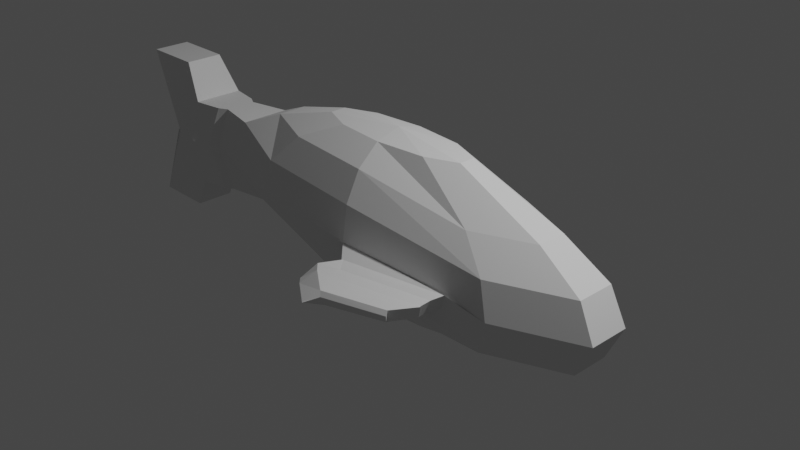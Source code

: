 # Source: fish3.blend  (saved by Blender 2.93.21; exported with 4.5.12 LTS)
import bpy
from mathutils import Matrix  # noqa: F401  (used for matrix-valued properties, if any)

bpy.ops.wm.read_factory_settings(use_empty=True)
scene = bpy.context.scene
scene.name = 'Scene'

# ---- collections
col_collection = bpy.data.collections.new('Collection'); scene.collection.children.link(col_collection)

# ---- world
world_world = bpy.data.worlds.new('World'); scene.world = world_world
world_world.use_nodes = True; world_world.node_tree.nodes.clear()
_N = world_world.node_tree.nodes; _L = world_world.node_tree.links
n0 = _N.new('ShaderNodeOutputWorld'); n0.name = 'World Output'; n0.location = (300, 300)
n1 = _N.new('ShaderNodeBackground'); n1.name = 'Background'; n1.location = (10, 300)
n1.inputs[0].default_value = (0.05088, 0.05088, 0.05088, 1.0)
_L.new(n1.outputs[0], n0.inputs[0])
n0.is_active_output = True
world_world.color = (0.05088, 0.05088, 0.05088)
world_world.use_sun_shadow = False
world_world.sun_shadow_jitter_overblur = 0.0

# ---- cameras
cam_camera = bpy.data.cameras.new('Camera')
cam_camera.clip_end = 100.0
cam_camera.ortho_scale = 7.314

# ---- lights
light_light = bpy.data.lights.new('Light', 'POINT')
light_light.transmission_factor = 0.0
light_light.energy = 1000.0
light_light.shadow_soft_size = 0.1
light_light.shadow_maximum_resolution = 0.006
light_light.use_absolute_resolution = True

# ---- meshes
me_sphere = bpy.data.meshes.new('Sphere')
me_sphere.from_pydata([(0.1731, 0.9375, -0.2818), (0.5653, 0.2324, 0.9239), (1.282, 0.4696, 0.4729), (1.602, 0.6012, 0.1485), (1.5, 0.6687, -0.3512), (1.421, 0.6208, -0.5407), (1.282, 0.4696, -0.9413), (0.5653, 0.2324, -0.9239), (0.9147, 0.08879, 0.9239), (1.928, 0.2041, 0.4729), (2.446, 0.2544, 0.1485), (2.628, 0.2721, -0.2342), (2.446, 0.2544, -0.6169), (1.928, 0.2041, -0.9413), (0.9147, 0.08879, -0.9239), (0.9147, -0.08879, 0.9239), (1.928, -0.124, 0.4729), (2.446, -0.1743, 0.1485), (2.628, -0.192, -0.2342), (2.446, -0.1743, -0.6169), (1.69, -0.1641, -0.7071), (0.9147, -0.08879, -0.9239), (0.5653, -0.2324, 0.9239), (1.282, -0.3895, 0.4729), (1.602, -0.5211, 0.1485), (1.262, -0.6286, -0.117), (1.183, -0.5808, -0.3065), (1.045, -0.4295, -0.7071), (0.5653, -0.2324, -0.9239), (6.58e-08, -0.2873, 0.9239), (3.279e-07, -0.5309, 0.7071), (1.781e-07, -0.6937, 0.3827), (0.112, -0.8668, -0.1034), (0.112, -0.8008, -0.3148), (0.06105, -0.3942, -0.6741), (-4.655e-08, -0.2873, -0.9239), (-0.5653, -0.2324, 0.9239), (-1.045, -0.4295, 0.7071), (-1.365, -0.5612, 0.3827), (-1.477, -0.6074, -4.371e-08), (-1.304, -0.4245, -0.3497), (-0.9835, -0.2928, -0.6741), (-0.5653, -0.2324, -0.9239), (-2.348e-07, -1.181e-07, 1.0), (-0.9147, -0.08879, 0.9239), (-1.69, -0.1641, 0.7071), (-2.19, -0.2789, 0.4978), (-2.427, -0.3018, -5.687e-08), (-2.129, -0.1421, -0.4648), (-1.629, -0.02734, -0.6741), (-0.9147, -0.08879, -0.9239), (-0.9147, 0.08879, 0.9239), (-1.69, 0.1641, 0.7071), (-2.19, 0.2789, 0.4978), (-2.427, 0.3018, -5.687e-08), (-2.129, 0.4156, -0.4648), (-1.629, 0.3008, -0.6741), (-0.9147, 0.08879, -0.9239), (-0.5653, 0.2324, 0.9239), (-1.045, 0.4295, 0.7071), (-1.365, 0.5612, 0.3827), (-1.477, 0.6074, -4.371e-08), (-1.304, 0.6979, -0.3497), (-0.9835, 0.5662, -0.6741), (-0.5653, 0.2324, -0.9239), (-2.589e-08, -9.777e-08, -1.0), (-1.963e-07, 0.2873, 0.9239), (-2.712e-07, 0.5309, 0.7071), (-4.959e-07, 0.6937, 0.3827), (0.112, 0.8668, -0.1034), (0.06105, 0.6676, -0.6741), (-4.655e-08, 0.2873, -0.9239), (-2.658, -0.176, 0.4978), (-2.895, -0.1906, -4.914e-08), (-2.658, -0.176, -0.4978), (-2.658, 0.176, 0.4978), (-2.895, 0.1906, -4.914e-08), (-2.658, 0.176, -0.4978), (-2.761, -0.2322, 0.4978), (-2.998, -0.2513, -4.404e-08), (-2.761, -0.2322, -0.4978), (-2.761, 0.2322, 0.4978), (-2.998, 0.2513, -4.404e-08), (-2.761, 0.2322, -0.4978), (-3.095, -0.2873, 0.4978), (-3.25, -0.311, -1.875e-08), (-3.095, -0.2873, -0.4978), (-3.095, 0.2873, 0.4978), (-3.25, 0.311, -1.875e-08), (-3.095, 0.2873, -0.4978), (-3.336, -0.2162, 0.9036), (-3.492, -0.234, -5.96e-08), (-3.336, -0.2284, -0.9036), (-3.336, 0.2162, 0.9036), (-3.492, 0.234, -5.96e-08), (-3.336, 0.2284, -0.9036), (-4.02, -0.2162, 0.9036), (-3.632, -0.2472, -2.98e-08), (-4.02, -0.2284, -0.9036), (-4.02, 0.2162, 0.9036), (-3.632, 0.2472, -2.98e-08), (-4.02, 0.2284, -0.9036), (1.715, -0.5674, -0.2342), (1.602, -0.5211, -0.6169), (1.032e-07, -0.7508, -4.371e-08), (0.06105, -0.5569, -0.3497), (1.206, 0.7461, -0.1459), (1.138, 0.7045, -0.3105), (0.2021, 0.9188, -0.3193), (0.2021, 0.9761, -0.1357), (1.206, -0.7461, -0.1459), (1.138, -0.7045, -0.3105), (0.2021, -0.9761, -0.1357), (0.2021, -0.9188, -0.3193), (1.2, 0.8747, -0.1605), (1.134, 0.8347, -0.3191), (0.2317, 1.059, -0.3288), (0.2317, 1.114, -0.1519), (1.2, -0.8747, -0.1605), (1.134, -0.8347, -0.3191), (0.2317, -1.114, -0.1519), (0.2317, -1.059, -0.3288), (0.1244, 0.8668, -0.1017), (0.1244, 0.8008, -0.3131), (0.1244, -0.8668, -0.1017), (0.1244, -0.8008, -0.3131), (0.2145, 0.9761, -0.1339), (0.2145, 0.9188, -0.3176), (0.2145, -0.9761, -0.1339), (0.2145, -0.9188, -0.3176), (1.211, 0.8747, -0.1589), (1.145, 0.8347, -0.3175), (0.244, 1.059, -0.3271), (0.244, 1.114, -0.1502), (1.211, -0.8747, -0.1589), (1.145, -0.8347, -0.3175), (0.244, -1.114, -0.1502), (0.244, -1.059, -0.3271), (-0.01103, 1.064, -0.1197), (-0.01103, 0.9983, -0.3251), (-0.01103, -1.064, -0.1197), (-0.01103, -0.9983, -0.3251), (0.05169, 1.124, -0.1476), (0.04892, 1.061, -0.3256), (0.05169, -1.124, -0.1476), (0.04892, -1.061, -0.3256), (1.027, 1.111, -0.178), (0.9854, 1.071, -0.3321), (0.3484, 1.279, -0.3403), (0.3457, 1.329, -0.1681), (1.027, -1.111, -0.178), (0.9854, -1.071, -0.3321), (0.3457, -1.329, -0.1681), (0.3484, -1.279, -0.3403), (0.3751, 1.303, -0.3253), (0.3725, 1.353, -0.2198), (1.037, 1.14, -0.2259), (0.9964, 1.101, -0.3203), (0.9964, -1.101, -0.3203), (1.037, -1.14, -0.2259), (0.3725, -1.353, -0.2198), (0.3751, -1.303, -0.3253), (-3.632, -0.234, -2.98e-08), (-4.02, -0.2284, -0.9036), (-3.632, 0.234, -2.98e-08), (-4.02, 0.2284, -0.9036), (-0.1394, 1.183, -0.2888), (-0.1394, 1.117, -0.2888), (-0.1394, -1.183, -0.2888), (-0.1394, -1.117, -0.2888), (-0.06379, 1.254, -0.2888), (-0.06862, 1.19, -0.2888), (-0.06379, -1.254, -0.2888), (-0.06862, -1.19, -0.2888), (0.2324, 1.461, -0.2888), (0.2344, 1.409, -0.2888), (0.2324, -1.461, -0.2888), (0.2344, -1.409, -0.2888), (0.2408, 1.466, -0.2888), (0.2434, 1.417, -0.2888), (0.2434, -1.417, -0.2888), (0.2408, -1.466, -0.2888)], [], [(68, 67, 2, 3), (66, 43, 1), (65, 71, 7), (70, 0, 5, 6), (69, 68, 3, 4), (67, 66, 1, 2), (71, 70, 6, 7), (4, 5, 107, 106), (6, 5, 12, 13), (4, 3, 10, 11), (2, 1, 8, 9), (7, 6, 13, 14), (5, 4, 11, 12), (3, 2, 9, 10), (1, 43, 8), (65, 7, 14), (14, 13, 20, 21), (12, 11, 18, 19), (10, 9, 16, 17), (8, 43, 15), (65, 14, 21), (13, 12, 19, 20), (11, 10, 17, 18), (9, 8, 15, 16), (19, 18, 102, 103), (17, 16, 23, 24), (15, 43, 22), (65, 21, 28), (20, 19, 103, 27), (18, 17, 24, 102), (16, 15, 22, 23), (21, 20, 27, 28), (65, 28, 35), (27, 103, 105, 34), (102, 24, 31, 104), (23, 22, 29, 30), (28, 27, 34, 35), (33, 26, 111, 113), (24, 23, 30, 31), (22, 43, 29), (104, 31, 38, 39), (30, 29, 36, 37), (35, 34, 41, 42), (105, 104, 39, 40), (31, 30, 37, 38), (29, 43, 36), (65, 35, 42), (34, 105, 40, 41), (42, 41, 49, 50), (40, 39, 47, 48), (38, 37, 45, 46), (36, 43, 44), (65, 42, 50), (41, 40, 48, 49), (39, 38, 46, 47), (37, 36, 44, 45), (46, 45, 52, 53), (44, 43, 51), (65, 50, 57), (49, 48, 55, 56), (47, 46, 72, 73), (45, 44, 51, 52), (50, 49, 56, 57), (55, 48, 74, 77), (65, 57, 64), (56, 55, 62, 63), (54, 53, 60, 61), (52, 51, 58, 59), (57, 56, 63, 64), (55, 54, 61, 62), (53, 52, 59, 60), (51, 43, 58), (59, 58, 66, 67), (64, 63, 70, 71), (62, 61, 69, 0), (60, 59, 67, 68), (58, 43, 66), (65, 64, 71), (63, 62, 0, 70), (61, 60, 68, 69), (73, 72, 78, 79), (75, 76, 82, 81), (54, 55, 77, 76), (48, 47, 73, 74), (46, 53, 75, 72), (53, 54, 76, 75), (78, 81, 87, 84), (80, 79, 85, 86), (77, 74, 80, 83), (76, 77, 83, 82), (74, 73, 79, 80), (72, 75, 81, 78), (89, 86, 92, 95), (85, 84, 90, 91), (81, 82, 88, 87), (79, 78, 84, 85), (83, 80, 86, 89), (82, 83, 89, 88), (92, 91, 162, 163), (94, 95, 165, 164), (88, 89, 95, 94), (86, 85, 91, 92), (84, 87, 93, 90), (87, 88, 94, 93), (162, 96, 99, 164), (98, 97, 100, 101), (90, 93, 99, 96), (93, 94, 164, 99), (91, 90, 96, 162), (95, 92, 163, 165), (25, 26, 103, 102), (33, 32, 104, 105), (26, 33, 105, 103), (32, 25, 102, 104), (114, 115, 131, 130), (110, 112, 120, 118), (118, 120, 136, 134), (26, 25, 110, 111), (5, 0, 108, 107), (25, 32, 112, 110), (32, 33, 125, 124), (69, 4, 106, 109), (112, 32, 124, 128), (121, 119, 135, 137), (109, 106, 114, 117), (107, 108, 116, 115), (113, 111, 119, 121), (111, 110, 118, 119), (116, 108, 127, 132), (106, 107, 115, 114), (122, 126, 142, 138), (135, 134, 150, 151), (132, 127, 143, 148), (125, 129, 145, 141), (133, 130, 146, 149), (126, 133, 149, 142), (33, 113, 129, 125), (120, 112, 128, 136), (0, 69, 122, 123), (115, 116, 132, 131), (113, 121, 137, 129), (117, 114, 130, 133), (69, 109, 126, 122), (119, 118, 134, 135), (108, 0, 123, 127), (109, 117, 133, 126), (160, 152, 176, 181), (152, 144, 172, 176), (140, 141, 169, 168), (154, 148, 175, 179), (127, 123, 139, 143), (137, 135, 151, 153), (128, 124, 140, 144), (123, 122, 138, 139), (134, 136, 152, 150), (130, 131, 147, 146), (124, 125, 141, 140), (136, 128, 144, 152), (131, 132, 148, 147), (129, 137, 153, 145), (154, 155, 156, 157), (139, 138, 166, 167), (146, 156, 155, 149), (147, 157, 156, 146), (148, 154, 157, 147), (158, 159, 160, 161), (150, 159, 158, 151), (152, 160, 159, 150), (144, 140, 168, 172), (151, 158, 161, 153), (97, 98, 163, 162), (101, 100, 164, 165), (98, 101, 165, 163), (100, 97, 162, 164), (172, 173, 177, 176), (167, 166, 170, 171), (168, 169, 173, 172), (171, 170, 174, 175), (174, 178, 179, 175), (177, 180, 181, 176), (145, 153, 177, 173), (155, 154, 179, 178), (153, 161, 180, 177), (142, 149, 174, 170), (141, 145, 173, 169), (148, 143, 171, 175), (161, 160, 181, 180), (138, 142, 170, 166), (143, 139, 167, 171), (149, 155, 178, 174)])
_uv = me_sphere.uv_layers.new(name='UVMap')
_uv.uv.foreach_set('vector', [0.7, 0.625, 0.7, 0.75, 0.6, 0.75, 0.6, 0.625, 0.7, 0.875, 0.65, 1.0, 0.6, 0.875, 0.65, 0.0, 0.7, 0.125, 0.6, 0.125, 0.7, 0.25, 0.7, 0.375, 0.6, 0.375, 0.6, 0.25, 0.7, 0.5, 0.7, 0.625, 0.6, 0.625, 0.6, 0.5, 0.7, 0.75, 0.7, 0.875, 0.6, 0.875, 0.6, 0.75, 0.7, 0.125, 0.7, 0.25, 0.6, 0.25, 0.6, 0.125, 0.6, 0.5, 0.6, 0.375, 0.6, 0.375, 0.6, 0.5, 0.6, 0.25, 0.6, 0.375, 0.5, 0.375, 0.5, 0.25, 0.6, 0.5, 0.6, 0.625, 0.5, 0.625, 0.5, 0.5, 0.6, 0.75, 0.6, 0.875, 0.5, 0.875, 0.5, 0.75, 0.6, 0.125, 0.6, 0.25, 0.5, 0.25, 0.5, 0.125, 0.6, 0.375, 0.6, 0.5, 0.5, 0.5, 0.5, 0.375, 0.6, 0.625, 0.6, 0.75, 0.5, 0.75, 0.5, 0.625, 0.6, 0.875, 0.55, 1.0, 0.5, 0.875, 0.55, 0.0, 0.6, 0.125, 0.5, 0.125, 0.5, 0.125, 0.5, 0.25, 0.4, 0.25, 0.4, 0.125, 0.5, 0.375, 0.5, 0.5, 0.4, 0.5, 0.4, 0.375, 0.5, 0.625, 0.5, 0.75, 0.4, 0.75, 0.4, 0.625, 0.5, 0.875, 0.45, 1.0, 0.4, 0.875, 0.45, 0.0, 0.5, 0.125, 0.4, 0.125, 0.5, 0.25, 0.5, 0.375, 0.4, 0.375, 0.4, 0.25, 0.5, 0.5, 0.5, 0.625, 0.4, 0.625, 0.4, 0.5, 0.5, 0.75, 0.5, 0.875, 0.4, 0.875, 0.4, 0.75, 0.4, 0.375, 0.4, 0.5, 0.3, 0.5, 0.3, 0.375, 0.4, 0.625, 0.4, 0.75, 0.3, 0.75, 0.3, 0.625, 0.4, 0.875, 0.35, 1.0, 0.3, 0.875, 0.35, 0.0, 0.4, 0.125, 0.3, 0.125, 0.4, 0.25, 0.4, 0.375, 0.3, 0.375, 0.3, 0.25, 0.4, 0.5, 0.4, 0.625, 0.3, 0.625, 0.3, 0.5, 0.4, 0.75, 0.4, 0.875, 0.3, 0.875, 0.3, 0.75, 0.4, 0.125, 0.4, 0.25, 0.3, 0.25, 0.3, 0.125, 0.25, 0.0, 0.3, 0.125, 0.2, 0.125, 0.3, 0.25, 0.3, 0.375, 0.2, 0.375, 0.2, 0.25, 0.3, 0.5, 0.3, 0.625, 0.2, 0.625, 0.2, 0.5, 0.3, 0.75, 0.3, 0.875, 0.2, 0.875, 0.2, 0.75, 0.3, 0.125, 0.3, 0.25, 0.2, 0.25, 0.2, 0.125, 0.2, 0.375, 0.3, 0.375, 0.3, 0.375, 0.2, 0.375, 0.3, 0.625, 0.3, 0.75, 0.2, 0.75, 0.2, 0.625, 0.3, 0.875, 0.25, 1.0, 0.2, 0.875, 0.2, 0.5, 0.2, 0.625, 0.1, 0.625, 0.1, 0.5, 0.2, 0.75, 0.2, 0.875, 0.1, 0.875, 0.1, 0.75, 0.2, 0.125, 0.2, 0.25, 0.1, 0.25, 0.1, 0.125, 0.2, 0.375, 0.2, 0.5, 0.1, 0.5, 0.1, 0.375, 0.2, 0.625, 0.2, 0.75, 0.1, 0.75, 0.1, 0.625, 0.2, 0.875, 0.15, 1.0, 0.1, 0.875, 0.15, 0.0, 0.2, 0.125, 0.1, 0.125, 0.2, 0.25, 0.2, 0.375, 0.1, 0.375, 0.1, 0.25, 0.1, 0.125, 0.1, 0.25, 5.96e-08, 0.25, 5.96e-08, 0.125, 0.1, 0.375, 0.1, 0.5, 5.96e-08, 0.5, 0.0, 0.375, 0.1, 0.625, 0.1, 0.75, 5.96e-08, 0.75, 5.96e-08, 0.625, 0.1, 0.875, 0.05, 1.0, 5.96e-08, 0.875, 0.05, 0.0, 0.1, 0.125, 5.96e-08, 0.125, 0.1, 0.25, 0.1, 0.375, 0.0, 0.375, 5.96e-08, 0.25, 0.1, 0.5, 0.1, 0.625, 5.96e-08, 0.625, 5.96e-08, 0.5, 0.1, 0.75, 0.1, 0.875, 5.96e-08, 0.875, 5.96e-08, 0.75, 1.0, 0.625, 1.0, 0.75, 0.9, 0.75, 0.9, 0.625, 1.0, 0.875, 0.95, 1.0, 0.9, 0.875, 0.95, 0.0, 1.0, 0.125, 0.9, 0.125, 1.0, 0.25, 1.0, 0.375, 0.9, 0.375, 0.9, 0.25, 5.96e-08, 0.5, 5.96e-08, 0.625, 5.96e-08, 0.625, 5.96e-08, 0.5, 1.0, 0.75, 1.0, 0.875, 0.9, 0.875, 0.9, 0.75, 1.0, 0.125, 1.0, 0.25, 0.9, 0.25, 0.9, 0.125, 0.9, 0.375, 1.0, 0.375, 1.0, 0.375, 0.9, 0.375, 0.85, 0.0, 0.9, 0.125, 0.8, 0.125, 0.9, 0.25, 0.9, 0.375, 0.8, 0.375, 0.8, 0.25, 0.9, 0.5, 0.9, 0.625, 0.8, 0.625, 0.8, 0.5, 0.9, 0.75, 0.9, 0.875, 0.8, 0.875, 0.8, 0.75, 0.9, 0.125, 0.9, 0.25, 0.8, 0.25, 0.8, 0.125, 0.9, 0.375, 0.9, 0.5, 0.8, 0.5, 0.8, 0.375, 0.9, 0.625, 0.9, 0.75, 0.8, 0.75, 0.8, 0.625, 0.9, 0.875, 0.85, 1.0, 0.8, 0.875, 0.8, 0.75, 0.8, 0.875, 0.7, 0.875, 0.7, 0.75, 0.8, 0.125, 0.8, 0.25, 0.7, 0.25, 0.7, 0.125, 0.8, 0.375, 0.8, 0.5, 0.7, 0.5, 0.7, 0.375, 0.8, 0.625, 0.8, 0.75, 0.7, 0.75, 0.7, 0.625, 0.8, 0.875, 0.75, 1.0, 0.7, 0.875, 0.75, 0.0, 0.8, 0.125, 0.7, 0.125, 0.8, 0.25, 0.8, 0.375, 0.7, 0.375, 0.7, 0.25, 0.8, 0.5, 0.8, 0.625, 0.7, 0.625, 0.7, 0.5, 5.96e-08, 0.5, 5.96e-08, 0.625, 5.96e-08, 0.625, 5.96e-08, 0.5, 0.9, 0.625, 0.9, 0.5, 0.9, 0.5, 0.9, 0.625, 0.9, 0.5, 0.9, 0.375, 0.9, 0.375, 0.9, 0.5, 0.0, 0.375, 5.96e-08, 0.5, 5.96e-08, 0.5, 0.0, 0.375, 1.0, 0.625, 0.9, 0.625, 0.9, 0.625, 1.0, 0.625, 0.9, 0.625, 0.9, 0.5, 0.9, 0.5, 0.9, 0.625, 1.0, 0.625, 0.9, 0.625, 0.9, 0.625, 1.0, 0.625, 0.0, 0.375, 5.96e-08, 0.5, 5.96e-08, 0.5, 0.0, 0.375, 0.9, 0.375, 1.0, 0.375, 1.0, 0.375, 0.9, 0.375, 0.9, 0.5, 0.9, 0.375, 0.9, 0.375, 0.9, 0.5, 0.0, 0.375, 5.96e-08, 0.5, 5.96e-08, 0.5, 0.0, 0.375, 1.0, 0.625, 0.9, 0.625, 0.9, 0.625, 1.0, 0.625, 0.9, 0.375, 1.0, 0.375, 1.0, 0.375, 0.9, 0.375, 5.96e-08, 0.5, 5.96e-08, 0.625, 5.96e-08, 0.625, 5.96e-08, 0.5, 0.9, 0.625, 0.9, 0.5, 0.9, 0.5, 0.9, 0.625, 5.96e-08, 0.5, 5.96e-08, 0.625, 5.96e-08, 0.625, 5.96e-08, 0.5, 0.9, 0.375, 1.0, 0.375, 1.0, 0.375, 0.9, 0.375, 0.9, 0.5, 0.9, 0.375, 0.9, 0.375, 0.9, 0.5, 0.0, 0.375, 5.96e-08, 0.5, 5.96e-08, 0.5, 0.0, 0.375, 0.9, 0.5, 0.9, 0.375, 0.9, 0.375, 0.9, 0.5, 0.9, 0.5, 0.9, 0.375, 0.9, 0.375, 0.9, 0.5, 0.0, 0.375, 5.96e-08, 0.5, 5.96e-08, 0.5, 0.0, 0.375, 1.0, 0.625, 0.9, 0.625, 0.9, 0.625, 1.0, 0.625, 0.9, 0.625, 0.9, 0.5, 0.9, 0.5, 0.9, 0.625, 1.0, 0.5, 1.0, 0.625, 0.9, 0.625, 0.9, 0.5, 1.0, 0.375, 1.0, 0.5, 0.9, 0.5, 0.9, 0.375, 1.0, 0.625, 0.9, 0.625, 0.9, 0.625, 1.0, 0.625, 0.9, 0.625, 0.9, 0.5, 0.9, 0.5, 0.9, 0.625, 5.96e-08, 0.5, 5.96e-08, 0.625, 5.96e-08, 0.625, 5.96e-08, 0.5, 0.9, 0.375, 1.0, 0.375, 1.0, 0.375, 0.9, 0.375, 0.3, 0.5, 0.3, 0.375, 0.3, 0.375, 0.3, 0.5, 0.2, 0.375, 0.2, 0.5, 0.2, 0.5, 0.2, 0.375, 0.3, 0.375, 0.2, 0.375, 0.2, 0.375, 0.3, 0.375, 0.2, 0.5, 0.3, 0.5, 0.3, 0.5, 0.2, 0.5, 0.6, 0.5, 0.6, 0.375, 0.6, 0.375, 0.6, 0.5, 0.3, 0.5, 0.2, 0.5, 0.2, 0.5, 0.3, 0.5, 0.3, 0.5, 0.2, 0.5, 0.2, 0.5, 0.3, 0.5, 0.3, 0.375, 0.3, 0.5, 0.3, 0.5, 0.3, 0.375, 0.6, 0.375, 0.7, 0.375, 0.7, 0.375, 0.6, 0.375, 0.3, 0.5, 0.2, 0.5, 0.2, 0.5, 0.3, 0.5, 0.2, 0.5, 0.2, 0.375, 0.2, 0.375, 0.2, 0.5, 0.7, 0.5, 0.6, 0.5, 0.6, 0.5, 0.7, 0.5, 0.2, 0.5, 0.2, 0.5, 0.2, 0.5, 0.2, 0.5, 0.2, 0.375, 0.3, 0.375, 0.3, 0.375, 0.2, 0.375, 0.7, 0.5, 0.6, 0.5, 0.6, 0.5, 0.7, 0.5, 0.6, 0.375, 0.7, 0.375, 0.7, 0.375, 0.6, 0.375, 0.2, 0.375, 0.3, 0.375, 0.3, 0.375, 0.2, 0.375, 0.3, 0.375, 0.3, 0.5, 0.3, 0.5, 0.3, 0.375, 0.7, 0.375, 0.7, 0.375, 0.7, 0.375, 0.7, 0.375, 0.6, 0.5, 0.6, 0.375, 0.6, 0.375, 0.6, 0.5, 0.7, 0.5, 0.7, 0.5, 0.7, 0.5, 0.7, 0.5, 0.3, 0.375, 0.3, 0.5, 0.3, 0.5, 0.3, 0.375, 0.7, 0.375, 0.7, 0.375, 0.7, 0.375, 0.7, 0.375, 0.2, 0.375, 0.2, 0.375, 0.2, 0.375, 0.2, 0.375, 0.7, 0.5, 0.6, 0.5, 0.6, 0.5, 0.7, 0.5, 0.7, 0.5, 0.7, 0.5, 0.7, 0.5, 0.7, 0.5, 0.2, 0.375, 0.2, 0.375, 0.2, 0.375, 0.2, 0.375, 0.2, 0.5, 0.2, 0.5, 0.2, 0.5, 0.2, 0.5, 0.7, 0.375, 0.7, 0.5, 0.7, 0.5, 0.7, 0.375, 0.6, 0.375, 0.7, 0.375, 0.7, 0.375, 0.6, 0.375, 0.2, 0.375, 0.2, 0.375, 0.2, 0.375, 0.2, 0.375, 0.7, 0.5, 0.6, 0.5, 0.6, 0.5, 0.7, 0.5, 0.7, 0.5, 0.7, 0.5, 0.7, 0.5, 0.7, 0.5, 0.3, 0.375, 0.3, 0.5, 0.3, 0.5, 0.3, 0.375, 0.7, 0.375, 0.7, 0.375, 0.7, 0.375, 0.7, 0.375, 0.7, 0.5, 0.7, 0.5, 0.7, 0.5, 0.7, 0.5, 0.2, 0.5, 0.2, 0.5, 0.2, 0.5, 0.2, 0.5, 0.2, 0.5, 0.2, 0.5, 0.2, 0.5, 0.2, 0.5, 0.2, 0.5, 0.2, 0.375, 0.2, 0.375, 0.2, 0.5, 0.7, 0.375, 0.7, 0.375, 0.7, 0.375, 0.7, 0.375, 0.7, 0.375, 0.7, 0.375, 0.7, 0.375, 0.7, 0.375, 0.2, 0.375, 0.3, 0.375, 0.3, 0.375, 0.2, 0.375, 0.2, 0.5, 0.2, 0.5, 0.2, 0.5, 0.2, 0.5, 0.7, 0.375, 0.7, 0.5, 0.7, 0.5, 0.7, 0.375, 0.3, 0.5, 0.2, 0.5, 0.2, 0.5, 0.3, 0.5, 0.6, 0.5, 0.6, 0.375, 0.6, 0.375, 0.6, 0.5, 0.2, 0.5, 0.2, 0.375, 0.2, 0.375, 0.2, 0.5, 0.2, 0.5, 0.2, 0.5, 0.2, 0.5, 0.2, 0.5, 0.6, 0.375, 0.7, 0.375, 0.7, 0.375, 0.6, 0.375, 0.2, 0.375, 0.2, 0.375, 0.2, 0.375, 0.2, 0.375, 0.7, 0.375, 0.7, 0.5, 0.6, 0.5, 0.6, 0.375, 0.7, 0.375, 0.7, 0.5, 0.7, 0.5, 0.7, 0.375, 0.6, 0.5, 0.6, 0.5, 0.7, 0.5, 0.7, 0.5, 0.6, 0.375, 0.6, 0.375, 0.6, 0.5, 0.6, 0.5, 0.7, 0.375, 0.7, 0.375, 0.6, 0.375, 0.6, 0.375, 0.3, 0.375, 0.3, 0.5, 0.2, 0.5, 0.2, 0.375, 0.3, 0.5, 0.3, 0.5, 0.3, 0.375, 0.3, 0.375, 0.2, 0.5, 0.2, 0.5, 0.3, 0.5, 0.3, 0.5, 0.2, 0.5, 0.2, 0.5, 0.2, 0.5, 0.2, 0.5, 0.3, 0.375, 0.3, 0.375, 0.2, 0.375, 0.2, 0.375, 1.0, 0.5, 1.0, 0.375, 1.0, 0.375, 1.0, 0.5, 0.9, 0.375, 0.9, 0.5, 0.9, 0.5, 0.9, 0.375, 1.0, 0.375, 0.9, 0.375, 0.9, 0.375, 1.0, 0.375, 0.9, 0.5, 1.0, 0.5, 1.0, 0.5, 0.9, 0.5, 0.2, 0.5, 0.2, 0.375, 0.2, 0.375, 0.2, 0.5, 0.7, 0.375, 0.7, 0.5, 0.7, 0.5, 0.7, 0.375, 0.2, 0.5, 0.2, 0.375, 0.2, 0.375, 0.2, 0.5, 0.7, 0.375, 0.7, 0.5, 0.7, 0.5, 0.7, 0.375, 0.7, 0.5, 0.7, 0.5, 0.7, 0.375, 0.7, 0.375, 0.2, 0.375, 0.2, 0.375, 0.2, 0.5, 0.2, 0.5, 0.2, 0.375, 0.2, 0.375, 0.2, 0.375, 0.2, 0.375, 0.7, 0.5, 0.7, 0.375, 0.7, 0.375, 0.7, 0.5, 0.2, 0.375, 0.2, 0.375, 0.2, 0.375, 0.2, 0.375, 0.7, 0.5, 0.7, 0.5, 0.7, 0.5, 0.7, 0.5, 0.2, 0.375, 0.2, 0.375, 0.2, 0.375, 0.2, 0.375, 0.7, 0.375, 0.7, 0.375, 0.7, 0.375, 0.7, 0.375, 0.2, 0.375, 0.2, 0.5, 0.2, 0.5, 0.2, 0.375, 0.7, 0.5, 0.7, 0.5, 0.7, 0.5, 0.7, 0.5, 0.7, 0.375, 0.7, 0.375, 0.7, 0.375, 0.7, 0.375, 0.7, 0.5, 0.7, 0.5, 0.7, 0.5, 0.7, 0.5])
me_sphere.use_remesh_fix_poles = True
me_sphere.use_remesh_preserve_attributes = False
me_sphere.update()

# ---- objects
ob_light = bpy.data.objects.new('Light', light_light)
ob_camera = bpy.data.objects.new('Camera', cam_camera)
ob_sphere = bpy.data.objects.new('Sphere', me_sphere)

# ---- transforms, parenting, visibility, modifiers, constraints
ob_light.location = (4.076, 1.005, 5.904)
ob_light.rotation_euler = (0.6503, 0.05522, 1.866)
ob_light.lock_rotations_4d = False
ob_light.empty_display_type = 'ARROWS'
ob_light.color = (0.0, 0.0, 0.0, 0.0)
ob_light.lineart.crease_threshold = 0.0
ob_camera.location = (7.359, -6.926, 4.958)
ob_camera.rotation_euler = (1.109, 0.0, 0.8149)
ob_camera.lock_rotations_4d = False
ob_camera.empty_display_type = 'ARROWS'
ob_camera.color = (0.0, 0.0, 0.0, 0.0)
ob_camera.display_type = 'WIRE'
ob_camera.lineart.crease_threshold = 0.0
ob_sphere.location = (0.0, 0.0, 0.0)

# ---- collection membership
col_collection.objects.link(ob_light)
col_collection.objects.link(ob_camera)
col_collection.objects.link(ob_sphere)

# ---- scene / render settings (as saved in the file)
scene.camera = ob_camera
scene.frame_start = 1; scene.frame_end = 250; scene.frame_set(1)
scene.render.engine = 'BLENDER_EEVEE_NEXT'
scene.cycles.use_denoising = False
scene.cycles.samples = 128
scene.cycles.sampling_pattern = 'TABULATED_SOBOL'
scene.cycles.use_adaptive_sampling = False
scene.cycles.use_light_tree = False
scene.view_settings.view_transform = 'Filmic'
bpy.context.view_layer.update()
